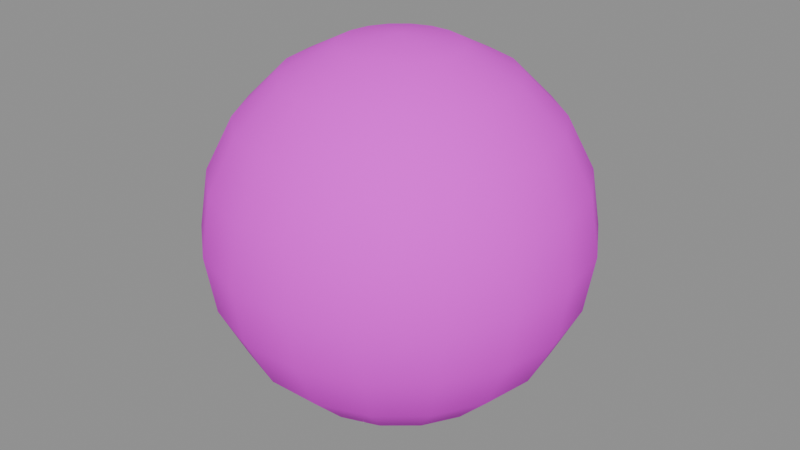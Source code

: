 # Source: deco_ball.blend  (saved by Blender 5.2.45; exported with 4.5.12 LTS)
import bpy
from mathutils import Matrix  # noqa: F401  (used for matrix-valued properties, if any)

bpy.ops.wm.read_factory_settings(use_empty=True)
scene = bpy.context.scene
scene.name = 'Scene'

# ---- images (referenced by path relative to the original .blend; pixels are not part of the script)
import os
ASSET_DIR = os.environ.get("B2B_ASSET_DIR", "")  # directory of the original .blend (textures are referenced by path, not embedded)
HERE = os.path.dirname(os.path.abspath(__file__))  # packed textures are extracted next to this script under _unpacked/

def load_image(name, relpath, width, height, colorspace="sRGB"):
    """Load a texture the original file referenced (path relative to the .blend, or extracted next to this script)."""
    p = next((c for c in (os.path.join(HERE, relpath), os.path.join(ASSET_DIR, relpath)) if relpath and os.path.exists(c)), "")
    if p:
        img = bpy.data.images.load(p, check_existing=True)
        img.name = name
    else:  # same state as the original file: an image datablock whose file is absent (Cycles renders it pink)
        img = bpy.data.images.new(name, width, height)
        img.source = "FILE"
        img.filepath = "//" + (relpath or name)
    img.colorspace_settings.name = colorspace
    return img
img_palette_png = load_image('palette.png', 'palette.png', 1024, 1024, 'sRGB')

# ---- materials (node trees are filled in below, after node groups)
mat_mat_palette = bpy.data.materials.new('mat_palette')

# ---- material node trees
mat_mat_palette.use_nodes = True; mat_mat_palette.node_tree.nodes.clear()
_N = mat_mat_palette.node_tree.nodes; _L = mat_mat_palette.node_tree.links
n0 = _N.new('ShaderNodeBsdfPrincipled'); n0.name = 'Principled BSDF'; n0.location = (-200, 100)
n0.inputs[2].default_value = 0.9
n0.inputs[10].default_value = 0.005
n1 = _N.new('ShaderNodeOutputMaterial'); n1.name = 'Material Output'; n1.location = (200, 100)
n2 = _N.new('ShaderNodeTexImage'); n2.name = 'Image Texture'; n2.location = (0, 0)
n2.image = img_palette_png
n2.extension = 'EXTEND'
_L.new(n0.outputs[0], n1.inputs[0])
_L.new(n2.outputs[0], n0.inputs[0])
n1.is_active_output = True

# ---- meshes
me_deco_ball = bpy.data.meshes.new('deco_ball')
me_deco_ball.from_pydata([(0.0, 0.0, 0.0), (0.1545, 0.0, 0.02447), (0.1452, 0.05285, 0.02447), (0.1184, 0.09932, 0.02447), (0.07725, 0.1338, 0.02447), (0.02683, 0.1522, 0.02447), (-0.02683, 0.1522, 0.02447), (-0.07725, 0.1338, 0.02447), (-0.1184, 0.09932, 0.02447), (-0.1452, 0.05285, 0.02447), (-0.1545, 1.892e-17, 0.02447), (-0.1452, -0.05285, 0.02447), (-0.1184, -0.09932, 0.02447), (-0.07725, -0.1338, 0.02447), (-0.02683, -0.1522, 0.02447), (0.02683, -0.1522, 0.02447), (0.07725, -0.1338, 0.02447), (0.1184, -0.09932, 0.02447), (0.1452, -0.05285, 0.02447), (0.2939, 0.0, 0.09549), (0.2762, 0.1005, 0.09549), (0.2251, 0.1889, 0.09549), (0.1469, 0.2545, 0.09549), (0.05103, 0.2894, 0.09549), (-0.05103, 0.2894, 0.09549), (-0.1469, 0.2545, 0.09549), (-0.2251, 0.1889, 0.09549), (-0.2762, 0.1005, 0.09549), (-0.2939, 3.599e-17, 0.09549), (-0.2762, -0.1005, 0.09549), (-0.2251, -0.1889, 0.09549), (-0.1469, -0.2545, 0.09549), (-0.05103, -0.2894, 0.09549), (0.05103, -0.2894, 0.09549), (0.1469, -0.2545, 0.09549), (0.2251, -0.1889, 0.09549), (0.2762, -0.1005, 0.09549), (0.4045, 0.0, 0.2061), (0.3801, 0.1384, 0.2061), (0.3099, 0.26, 0.2061), (0.2023, 0.3503, 0.2061), (0.07024, 0.3984, 0.2061), (-0.07024, 0.3984, 0.2061), (-0.2023, 0.3503, 0.2061), (-0.3099, 0.26, 0.2061), (-0.3801, 0.1384, 0.2061), (-0.4045, 4.954e-17, 0.2061), (-0.3801, -0.1384, 0.2061), (-0.3099, -0.26, 0.2061), (-0.2023, -0.3503, 0.2061), (-0.07024, -0.3984, 0.2061), (0.07024, -0.3984, 0.2061), (0.2023, -0.3503, 0.2061), (0.3099, -0.26, 0.2061), (0.3801, -0.1384, 0.2061), (0.4755, 0.0, 0.3455), (0.4469, 0.1626, 0.3455), (0.3643, 0.3057, 0.3455), (0.2378, 0.4118, 0.3455), (0.08257, 0.4683, 0.3455), (-0.08257, 0.4683, 0.3455), (-0.2378, 0.4118, 0.3455), (-0.3643, 0.3057, 0.3455), (-0.4469, 0.1626, 0.3455), (-0.4755, 5.824e-17, 0.3455), (-0.4469, -0.1626, 0.3455), (-0.3643, -0.3057, 0.3455), (-0.2378, -0.4118, 0.3455), (-0.08257, -0.4683, 0.3455), (0.08257, -0.4683, 0.3455), (0.2378, -0.4118, 0.3455), (0.3643, -0.3057, 0.3455), (0.4469, -0.1626, 0.3455), (0.5, 0.0, 0.5), (0.4698, 0.171, 0.5), (0.383, 0.3214, 0.5), (0.25, 0.433, 0.5), (0.08682, 0.4924, 0.5), (-0.08682, 0.4924, 0.5), (-0.25, 0.433, 0.5), (-0.383, 0.3214, 0.5), (-0.4698, 0.171, 0.5), (-0.5, 6.123e-17, 0.5), (-0.4698, -0.171, 0.5), (-0.383, -0.3214, 0.5), (-0.25, -0.433, 0.5), (-0.08682, -0.4924, 0.5), (0.08682, -0.4924, 0.5), (0.25, -0.433, 0.5), (0.383, -0.3214, 0.5), (0.4698, -0.171, 0.5), (0.4755, 0.0, 0.6545), (0.4469, 0.1626, 0.6545), (0.3643, 0.3057, 0.6545), (0.2378, 0.4118, 0.6545), (0.08257, 0.4683, 0.6545), (-0.08257, 0.4683, 0.6545), (-0.2378, 0.4118, 0.6545), (-0.3643, 0.3057, 0.6545), (-0.4469, 0.1626, 0.6545), (-0.4755, 5.824e-17, 0.6545), (-0.4469, -0.1626, 0.6545), (-0.3643, -0.3057, 0.6545), (-0.2378, -0.4118, 0.6545), (-0.08257, -0.4683, 0.6545), (0.08257, -0.4683, 0.6545), (0.2378, -0.4118, 0.6545), (0.3643, -0.3057, 0.6545), (0.4469, -0.1626, 0.6545), (0.4045, 0.0, 0.7939), (0.3801, 0.1384, 0.7939), (0.3099, 0.26, 0.7939), (0.2023, 0.3503, 0.7939), (0.07024, 0.3984, 0.7939), (-0.07024, 0.3984, 0.7939), (-0.2023, 0.3503, 0.7939), (-0.3099, 0.26, 0.7939), (-0.3801, 0.1384, 0.7939), (-0.4045, 4.954e-17, 0.7939), (-0.3801, -0.1384, 0.7939), (-0.3099, -0.26, 0.7939), (-0.2023, -0.3503, 0.7939), (-0.07024, -0.3984, 0.7939), (0.07024, -0.3984, 0.7939), (0.2023, -0.3503, 0.7939), (0.3099, -0.26, 0.7939), (0.3801, -0.1384, 0.7939), (0.2939, 0.0, 0.9045), (0.2762, 0.1005, 0.9045), (0.2251, 0.1889, 0.9045), (0.1469, 0.2545, 0.9045), (0.05103, 0.2894, 0.9045), (-0.05103, 0.2894, 0.9045), (-0.1469, 0.2545, 0.9045), (-0.2251, 0.1889, 0.9045), (-0.2762, 0.1005, 0.9045), (-0.2939, 3.599e-17, 0.9045), (-0.2762, -0.1005, 0.9045), (-0.2251, -0.1889, 0.9045), (-0.1469, -0.2545, 0.9045), (-0.05103, -0.2894, 0.9045), (0.05103, -0.2894, 0.9045), (0.1469, -0.2545, 0.9045), (0.2251, -0.1889, 0.9045), (0.2762, -0.1005, 0.9045), (0.1545, 0.0, 0.9755), (0.1452, 0.05285, 0.9755), (0.1184, 0.09932, 0.9755), (0.07725, 0.1338, 0.9755), (0.02683, 0.1522, 0.9755), (-0.02683, 0.1522, 0.9755), (-0.07725, 0.1338, 0.9755), (-0.1184, 0.09932, 0.9755), (-0.1452, 0.05285, 0.9755), (-0.1545, 1.892e-17, 0.9755), (-0.1452, -0.05285, 0.9755), (-0.1184, -0.09932, 0.9755), (-0.07725, -0.1338, 0.9755), (-0.02683, -0.1522, 0.9755), (0.02683, -0.1522, 0.9755), (0.07725, -0.1338, 0.9755), (0.1184, -0.09932, 0.9755), (0.1452, -0.05285, 0.9755), (0.0, 0.0, 1.0)], [], [(0, 2, 1), (0, 3, 2), (0, 4, 3), (0, 5, 4), (0, 6, 5), (0, 7, 6), (0, 8, 7), (0, 9, 8), (0, 10, 9), (0, 11, 10), (0, 12, 11), (0, 13, 12), (0, 14, 13), (0, 15, 14), (0, 16, 15), (0, 17, 16), (0, 18, 17), (0, 1, 18), (1, 2, 20, 19), (2, 3, 21, 20), (3, 4, 22, 21), (4, 5, 23, 22), (5, 6, 24, 23), (6, 7, 25, 24), (7, 8, 26, 25), (8, 9, 27, 26), (9, 10, 28, 27), (10, 11, 29, 28), (11, 12, 30, 29), (12, 13, 31, 30), (13, 14, 32, 31), (14, 15, 33, 32), (15, 16, 34, 33), (16, 17, 35, 34), (17, 18, 36, 35), (18, 1, 19, 36), (19, 20, 38, 37), (20, 21, 39, 38), (21, 22, 40, 39), (22, 23, 41, 40), (23, 24, 42, 41), (24, 25, 43, 42), (25, 26, 44, 43), (26, 27, 45, 44), (27, 28, 46, 45), (28, 29, 47, 46), (29, 30, 48, 47), (30, 31, 49, 48), (31, 32, 50, 49), (32, 33, 51, 50), (33, 34, 52, 51), (34, 35, 53, 52), (35, 36, 54, 53), (36, 19, 37, 54), (37, 38, 56, 55), (38, 39, 57, 56), (39, 40, 58, 57), (40, 41, 59, 58), (41, 42, 60, 59), (42, 43, 61, 60), (43, 44, 62, 61), (44, 45, 63, 62), (45, 46, 64, 63), (46, 47, 65, 64), (47, 48, 66, 65), (48, 49, 67, 66), (49, 50, 68, 67), (50, 51, 69, 68), (51, 52, 70, 69), (52, 53, 71, 70), (53, 54, 72, 71), (54, 37, 55, 72), (55, 56, 74, 73), (56, 57, 75, 74), (57, 58, 76, 75), (58, 59, 77, 76), (59, 60, 78, 77), (60, 61, 79, 78), (61, 62, 80, 79), (62, 63, 81, 80), (63, 64, 82, 81), (64, 65, 83, 82), (65, 66, 84, 83), (66, 67, 85, 84), (67, 68, 86, 85), (68, 69, 87, 86), (69, 70, 88, 87), (70, 71, 89, 88), (71, 72, 90, 89), (72, 55, 73, 90), (73, 74, 92, 91), (74, 75, 93, 92), (75, 76, 94, 93), (76, 77, 95, 94), (77, 78, 96, 95), (78, 79, 97, 96), (79, 80, 98, 97), (80, 81, 99, 98), (81, 82, 100, 99), (82, 83, 101, 100), (83, 84, 102, 101), (84, 85, 103, 102), (85, 86, 104, 103), (86, 87, 105, 104), (87, 88, 106, 105), (88, 89, 107, 106), (89, 90, 108, 107), (90, 73, 91, 108), (91, 92, 110, 109), (92, 93, 111, 110), (93, 94, 112, 111), (94, 95, 113, 112), (95, 96, 114, 113), (96, 97, 115, 114), (97, 98, 116, 115), (98, 99, 117, 116), (99, 100, 118, 117), (100, 101, 119, 118), (101, 102, 120, 119), (102, 103, 121, 120), (103, 104, 122, 121), (104, 105, 123, 122), (105, 106, 124, 123), (106, 107, 125, 124), (107, 108, 126, 125), (108, 91, 109, 126), (109, 110, 128, 127), (110, 111, 129, 128), (111, 112, 130, 129), (112, 113, 131, 130), (113, 114, 132, 131), (114, 115, 133, 132), (115, 116, 134, 133), (116, 117, 135, 134), (117, 118, 136, 135), (118, 119, 137, 136), (119, 120, 138, 137), (120, 121, 139, 138), (121, 122, 140, 139), (122, 123, 141, 140), (123, 124, 142, 141), (124, 125, 143, 142), (125, 126, 144, 143), (126, 109, 127, 144), (127, 128, 146, 145), (128, 129, 147, 146), (129, 130, 148, 147), (130, 131, 149, 148), (131, 132, 150, 149), (132, 133, 151, 150), (133, 134, 152, 151), (134, 135, 153, 152), (135, 136, 154, 153), (136, 137, 155, 154), (137, 138, 156, 155), (138, 139, 157, 156), (139, 140, 158, 157), (140, 141, 159, 158), (141, 142, 160, 159), (142, 143, 161, 160), (143, 144, 162, 161), (144, 127, 145, 162), (145, 146, 163), (146, 147, 163), (147, 148, 163), (148, 149, 163), (149, 150, 163), (150, 151, 163), (151, 152, 163), (152, 153, 163), (153, 154, 163), (154, 155, 163), (155, 156, 163), (156, 157, 163), (157, 158, 163), (158, 159, 163), (159, 160, 163), (160, 161, 163), (161, 162, 163), (162, 145, 163)])
me_deco_ball.polygons.foreach_set('use_smooth', [True] * 180)
_uv = me_deco_ball.uv_layers.new(name='UVMap')
_uv.uv.foreach_set('vector', [0.0625, 0.7809, 0.07299, 0.7824, 0.07065, 0.7824, 0.0625, 0.7809, 0.07406, 0.7824, 0.07299, 0.7824, 0.0625, 0.7809, 0.07374, 0.7824, 0.07406, 0.7824, 0.0625, 0.7809, 0.07206, 0.7824, 0.07374, 0.7824, 0.0625, 0.7809, 0.06923, 0.7824, 0.07206, 0.7824, 0.0625, 0.7809, 0.06559, 0.7824, 0.06923, 0.7824, 0.0625, 0.7809, 0.06158, 0.7824, 0.06559, 0.7824, 0.0625, 0.7809, 0.05767, 0.7824, 0.06158, 0.7824, 0.0625, 0.7809, 0.05435, 0.7824, 0.05767, 0.7824, 0.0625, 0.7809, 0.05201, 0.7824, 0.05435, 0.7824, 0.0625, 0.7809, 0.05094, 0.7824, 0.05201, 0.7824, 0.0625, 0.7809, 0.05126, 0.7824, 0.05094, 0.7824, 0.0625, 0.7809, 0.05294, 0.7824, 0.05126, 0.7824, 0.0625, 0.7809, 0.05577, 0.7824, 0.05294, 0.7824, 0.0625, 0.7809, 0.05941, 0.7824, 0.05577, 0.7824, 0.0625, 0.7809, 0.06342, 0.7824, 0.05941, 0.7824, 0.0625, 0.7809, 0.06733, 0.7824, 0.06342, 0.7824, 0.0625, 0.7809, 0.07065, 0.7824, 0.06733, 0.7824, 0.07065, 0.7824, 0.07299, 0.7824, 0.08245, 0.7869, 0.078, 0.7869, 0.948, 0.7824, 0.9491, 0.7824, 0.9595, 0.7869, 0.9574, 0.7869, 0.9491, 0.7824, 0.9487, 0.7824, 0.9589, 0.7869, 0.9595, 0.7869, 0.9487, 0.7824, 0.9471, 0.7824, 0.9557, 0.7869, 0.9589, 0.7869, 0.9471, 0.7824, 0.9442, 0.7824, 0.9503, 0.7869, 0.9557, 0.7869, 0.06923, 0.7824, 0.06559, 0.7824, 0.06838, 0.7869, 0.07531, 0.7869, 0.06559, 0.7824, 0.06158, 0.7824, 0.06074, 0.7869, 0.06838, 0.7869, 0.9366, 0.7824, 0.9327, 0.7824, 0.9283, 0.7869, 0.9357, 0.7869, 0.9327, 0.7824, 0.9294, 0.7824, 0.922, 0.7869, 0.9283, 0.7869, 0.9294, 0.7824, 0.927, 0.7824, 0.9176, 0.7869, 0.922, 0.7869, 0.552, 0.6574, 0.5509, 0.6574, 0.5405, 0.6619, 0.5426, 0.6619, 0.5509, 0.6574, 0.5513, 0.6574, 0.5411, 0.6619, 0.5405, 0.6619, 0.5513, 0.6574, 0.5529, 0.6574, 0.5443, 0.6619, 0.5411, 0.6619, 0.5529, 0.6574, 0.5558, 0.6574, 0.5497, 0.6619, 0.5443, 0.6619, 0.05577, 0.4074, 0.05941, 0.4074, 0.05662, 0.4119, 0.04969, 0.4119, 0.05941, 0.4074, 0.06342, 0.4074, 0.06426, 0.4119, 0.05662, 0.4119, 0.06342, 0.7824, 0.06733, 0.7824, 0.07168, 0.7869, 0.06426, 0.7869, 0.06733, 0.7824, 0.07065, 0.7824, 0.078, 0.7869, 0.07168, 0.7869, 0.078, 0.7869, 0.08245, 0.7869, 0.08995, 0.7939, 0.08383, 0.7939, 0.9574, 0.7869, 0.9595, 0.7869, 0.9678, 0.7939, 0.965, 0.7939, 0.9595, 0.7869, 0.9589, 0.7869, 0.9669, 0.7939, 0.9678, 0.7939, 0.9589, 0.7869, 0.9557, 0.7869, 0.9625, 0.7939, 0.9669, 0.7939, 0.9557, 0.7869, 0.9503, 0.7869, 0.9551, 0.7939, 0.9625, 0.7939, 0.07531, 0.7869, 0.06838, 0.7869, 0.07059, 0.7939, 0.08013, 0.7939, 0.06838, 0.7869, 0.06074, 0.7869, 0.06008, 0.7939, 0.07059, 0.7939, 0.06074, 0.7869, 0.05332, 0.7869, 0.04986, 0.7939, 0.06008, 0.7939, 0.9283, 0.7869, 0.922, 0.7869, 0.9162, 0.7939, 0.9249, 0.7939, 0.922, 0.7869, 0.9176, 0.7869, 0.91, 0.7939, 0.9162, 0.7939, 0.5426, 0.6619, 0.5405, 0.6619, 0.5322, 0.6689, 0.535, 0.6689, 0.5405, 0.6619, 0.5411, 0.6619, 0.5331, 0.6689, 0.5322, 0.6689, 0.5411, 0.6619, 0.5443, 0.6619, 0.5375, 0.6689, 0.5331, 0.6689, 0.5443, 0.6619, 0.5497, 0.6619, 0.5449, 0.6689, 0.5375, 0.6689, 0.04969, 0.4119, 0.05662, 0.4119, 0.05441, 0.4189, 0.04487, 0.4189, 0.05662, 0.4119, 0.06426, 0.4119, 0.06492, 0.4189, 0.05441, 0.4189, 0.06426, 0.4119, 0.07168, 0.4119, 0.07514, 0.4189, 0.06492, 0.4189, 0.07168, 0.7869, 0.078, 0.7869, 0.08383, 0.7939, 0.07514, 0.7939, 0.08383, 0.7939, 0.08995, 0.7939, 0.09477, 0.8027, 0.08758, 0.8027, 0.08995, 0.7939, 0.09276, 0.7939, 0.09808, 0.8027, 0.09477, 0.8027, 0.9678, 0.7939, 0.9669, 0.7939, 0.9721, 0.8027, 0.9731, 0.8027, 0.9669, 0.7939, 0.9625, 0.7939, 0.9669, 0.8027, 0.9721, 0.8027, 0.9625, 0.7939, 0.9551, 0.7939, 0.9582, 0.8027, 0.9669, 0.8027, 0.08013, 0.7939, 0.07059, 0.7939, 0.07201, 0.8027, 0.08322, 0.8027, 0.07059, 0.7939, 0.06008, 0.7939, 0.05966, 0.8027, 0.07201, 0.8027, 0.9351, 0.7939, 0.9249, 0.7939, 0.9226, 0.8027, 0.9347, 0.8027, 0.9249, 0.7939, 0.9162, 0.7939, 0.9124, 0.8027, 0.9226, 0.8027, 0.9162, 0.7939, 0.91, 0.7939, 0.9052, 0.8027, 0.9124, 0.8027, 0.91, 0.7939, 0.9072, 0.7939, 0.9019, 0.8027, 0.9052, 0.8027, 0.5322, 0.6689, 0.5331, 0.6689, 0.5279, 0.6777, 0.5269, 0.6777, 0.5331, 0.6689, 0.5375, 0.6689, 0.5331, 0.6777, 0.5279, 0.6777, 0.5375, 0.6689, 0.5449, 0.6689, 0.5418, 0.6777, 0.5331, 0.6777, 0.04487, 0.4189, 0.05441, 0.4189, 0.05299, 0.4277, 0.04178, 0.4277, 0.05441, 0.4189, 0.06492, 0.4189, 0.06534, 0.4277, 0.05299, 0.4277, 0.06492, 0.7939, 0.07514, 0.7939, 0.07736, 0.8027, 0.06534, 0.8027, 0.07514, 0.7939, 0.08383, 0.7939, 0.08758, 0.8027, 0.07736, 0.8027, 0.08758, 0.8027, 0.09477, 0.8027, 0.09643, 0.8125, 0.08887, 0.8125, 0.9698, 0.8027, 0.9731, 0.8027, 0.9749, 0.8125, 0.9714, 0.8125, 0.9731, 0.8027, 0.9721, 0.8027, 0.9739, 0.8125, 0.9749, 0.8125, 0.9721, 0.8027, 0.9669, 0.8027, 0.9684, 0.8125, 0.9739, 0.8125, 0.9669, 0.8027, 0.9582, 0.8027, 0.9593, 0.8125, 0.9684, 0.8125, 0.08322, 0.8027, 0.07201, 0.8027, 0.0725, 0.8125, 0.08429, 0.8125, 0.07201, 0.8027, 0.05966, 0.8027, 0.05951, 0.8125, 0.0725, 0.8125, 0.05966, 0.8027, 0.04764, 0.8027, 0.04688, 0.8125, 0.05951, 0.8125, 0.9226, 0.8027, 0.9124, 0.8027, 0.9111, 0.8125, 0.9219, 0.8125, 0.9124, 0.8027, 0.9052, 0.8027, 0.9036, 0.8125, 0.9111, 0.8125, 0.5302, 0.6777, 0.5269, 0.6777, 0.5251, 0.6875, 0.5286, 0.6875, 0.5269, 0.6777, 0.5279, 0.6777, 0.5261, 0.6875, 0.5251, 0.6875, 0.5279, 0.6777, 0.5331, 0.6777, 0.5316, 0.6875, 0.5261, 0.6875, 0.5331, 0.6777, 0.5418, 0.6777, 0.5407, 0.6875, 0.5316, 0.6875, 0.04178, 0.4277, 0.05299, 0.4277, 0.0525, 0.4375, 0.04071, 0.4375, 0.05299, 0.4277, 0.06534, 0.4277, 0.06549, 0.4375, 0.0525, 0.4375, 0.06534, 0.4277, 0.07736, 0.4277, 0.07812, 0.4375, 0.06549, 0.4375, 0.07736, 0.8027, 0.08758, 0.8027, 0.08887, 0.8125, 0.07812, 0.8125, 0.08887, 0.8125, 0.09643, 0.8125, 0.09477, 0.8223, 0.08758, 0.8223, 0.09643, 0.8125, 0.09991, 0.8125, 0.09808, 0.8223, 0.09477, 0.8223, 0.9749, 0.8125, 0.9739, 0.8125, 0.9721, 0.8223, 0.9731, 0.8223, 0.9739, 0.8125, 0.9684, 0.8125, 0.9669, 0.8223, 0.9721, 0.8223, 0.9684, 0.8125, 0.9593, 0.8125, 0.9582, 0.8223, 0.9669, 0.8223, 0.08429, 0.8125, 0.0725, 0.8125, 0.07201, 0.8223, 0.08322, 0.8223, 0.0725, 0.8125, 0.05951, 0.8125, 0.05966, 0.8223, 0.07201, 0.8223, 0.9345, 0.8125, 0.9219, 0.8125, 0.9226, 0.8223, 0.9347, 0.8223, 0.9219, 0.8125, 0.9111, 0.8125, 0.9124, 0.8223, 0.9226, 0.8223, 0.9111, 0.8125, 0.9036, 0.8125, 0.9052, 0.8223, 0.9124, 0.8223, 0.9036, 0.8125, 0.9001, 0.8125, 0.9019, 0.8223, 0.9052, 0.8223, 0.5251, 0.6875, 0.5261, 0.6875, 0.5279, 0.6973, 0.5269, 0.6973, 0.5261, 0.6875, 0.5316, 0.6875, 0.5331, 0.6973, 0.5279, 0.6973, 0.5316, 0.6875, 0.5407, 0.6875, 0.5418, 0.6973, 0.5331, 0.6973, 0.04071, 0.4375, 0.0525, 0.4375, 0.05299, 0.4473, 0.04178, 0.4473, 0.0525, 0.4375, 0.06549, 0.4375, 0.06534, 0.4473, 0.05299, 0.4473, 0.06549, 0.8125, 0.07812, 0.8125, 0.07736, 0.8223, 0.06534, 0.8223, 0.07812, 0.8125, 0.08887, 0.8125, 0.08758, 0.8223, 0.07736, 0.8223, 0.08758, 0.8223, 0.09477, 0.8223, 0.08995, 0.8311, 0.08383, 0.8311, 0.9698, 0.8223, 0.9731, 0.8223, 0.9678, 0.8311, 0.965, 0.8311, 0.9731, 0.8223, 0.9721, 0.8223, 0.9669, 0.8311, 0.9678, 0.8311, 0.9721, 0.8223, 0.9669, 0.8223, 0.9625, 0.8311, 0.9669, 0.8311, 0.9669, 0.8223, 0.9582, 0.8223, 0.9551, 0.8311, 0.9625, 0.8311, 0.08322, 0.8223, 0.07201, 0.8223, 0.07059, 0.8311, 0.08013, 0.8311, 0.07201, 0.8223, 0.05966, 0.8223, 0.06008, 0.8311, 0.07059, 0.8311, 0.05966, 0.8223, 0.04764, 0.8223, 0.04986, 0.8311, 0.06008, 0.8311, 0.9226, 0.8223, 0.9124, 0.8223, 0.9162, 0.8311, 0.9249, 0.8311, 0.9124, 0.8223, 0.9052, 0.8223, 0.91, 0.8311, 0.9162, 0.8311, 0.5302, 0.6973, 0.5269, 0.6973, 0.5322, 0.7061, 0.535, 0.7061, 0.5269, 0.6973, 0.5279, 0.6973, 0.5331, 0.7061, 0.5322, 0.7061, 0.5279, 0.6973, 0.5331, 0.6973, 0.5375, 0.7061, 0.5331, 0.7061, 0.5331, 0.6973, 0.5418, 0.6973, 0.5449, 0.7061, 0.5375, 0.7061, 0.04178, 0.4473, 0.05299, 0.4473, 0.05441, 0.4561, 0.04487, 0.4561, 0.05299, 0.4473, 0.06534, 0.4473, 0.06492, 0.4561, 0.05441, 0.4561, 0.06534, 0.4473, 0.07736, 0.4473, 0.07514, 0.4561, 0.06492, 0.4561, 0.07736, 0.8223, 0.08758, 0.8223, 0.08383, 0.8311, 0.07514, 0.8311, 0.08383, 0.8311, 0.08995, 0.8311, 0.08245, 0.8381, 0.078, 0.8381, 0.965, 0.8311, 0.9678, 0.8311, 0.9595, 0.8381, 0.9574, 0.8381, 0.9678, 0.8311, 0.9669, 0.8311, 0.9589, 0.8381, 0.9595, 0.8381, 0.9669, 0.8311, 0.9625, 0.8311, 0.9557, 0.8381, 0.9589, 0.8381, 0.9625, 0.8311, 0.9551, 0.8311, 0.9503, 0.8381, 0.9557, 0.8381, 0.08013, 0.8311, 0.07059, 0.8311, 0.06838, 0.8381, 0.07531, 0.8381, 0.07059, 0.8311, 0.06008, 0.8311, 0.06074, 0.8381, 0.06838, 0.8381, 0.06008, 0.8311, 0.04986, 0.8311, 0.05332, 0.8381, 0.06074, 0.8381, 0.9249, 0.8311, 0.9162, 0.8311, 0.922, 0.8381, 0.9283, 0.8381, 0.9162, 0.8311, 0.91, 0.8311, 0.9176, 0.8381, 0.922, 0.8381, 0.535, 0.7061, 0.5322, 0.7061, 0.5405, 0.7131, 0.5426, 0.7131, 0.5322, 0.7061, 0.5331, 0.7061, 0.5411, 0.7131, 0.5405, 0.7131, 0.5331, 0.7061, 0.5375, 0.7061, 0.5443, 0.7131, 0.5411, 0.7131, 0.5375, 0.7061, 0.5449, 0.7061, 0.5497, 0.7131, 0.5443, 0.7131, 0.04487, 0.4561, 0.05441, 0.4561, 0.05662, 0.4631, 0.04969, 0.4631, 0.05441, 0.4561, 0.06492, 0.4561, 0.06426, 0.4631, 0.05662, 0.4631, 0.06492, 0.4561, 0.07514, 0.4561, 0.07168, 0.4631, 0.06426, 0.4631, 0.07514, 0.8311, 0.08383, 0.8311, 0.078, 0.8381, 0.07168, 0.8381, 0.078, 0.8381, 0.08245, 0.8381, 0.07299, 0.8426, 0.07065, 0.8426, 0.9574, 0.8381, 0.9595, 0.8381, 0.9491, 0.8426, 0.948, 0.8426, 0.9595, 0.8381, 0.9589, 0.8381, 0.9487, 0.8426, 0.9491, 0.8426, 0.9589, 0.8381, 0.9557, 0.8381, 0.9471, 0.8426, 0.9487, 0.8426, 0.9557, 0.8381, 0.9503, 0.8381, 0.9442, 0.8426, 0.9471, 0.8426, 0.07531, 0.8381, 0.06838, 0.8381, 0.06559, 0.8426, 0.06923, 0.8426, 0.06838, 0.8381, 0.06074, 0.8381, 0.06158, 0.8426, 0.06559, 0.8426, 0.06074, 0.8381, 0.05332, 0.8381, 0.05767, 0.8426, 0.06158, 0.8426, 0.9283, 0.8381, 0.922, 0.8381, 0.9294, 0.8426, 0.9327, 0.8426, 0.922, 0.8381, 0.9176, 0.8381, 0.927, 0.8426, 0.9294, 0.8426, 0.5426, 0.7131, 0.5405, 0.7131, 0.5509, 0.7176, 0.552, 0.7176, 0.5405, 0.7131, 0.5411, 0.7131, 0.5513, 0.7176, 0.5509, 0.7176, 0.5411, 0.7131, 0.5443, 0.7131, 0.5529, 0.7176, 0.5513, 0.7176, 0.5443, 0.7131, 0.5497, 0.7131, 0.5558, 0.7176, 0.5529, 0.7176, 0.04969, 0.4631, 0.05662, 0.4631, 0.05941, 0.4676, 0.05577, 0.4676, 0.05662, 0.4631, 0.06426, 0.4631, 0.06342, 0.4676, 0.05941, 0.4676, 0.06426, 0.4631, 0.07168, 0.4631, 0.06733, 0.4676, 0.06342, 0.4676, 0.07168, 0.8381, 0.078, 0.8381, 0.07065, 0.8426, 0.06733, 0.8426, 0.07065, 0.8426, 0.07299, 0.8426, 0.0625, 0.8441, 0.07299, 0.8426, 0.07406, 0.8426, 0.0625, 0.8441, 0.07406, 0.8426, 0.07374, 0.8426, 0.0625, 0.8441, 0.07374, 0.8426, 0.07206, 0.8426, 0.0625, 0.8441, 0.07206, 0.8426, 0.06923, 0.8426, 0.0625, 0.8441, 0.06923, 0.8426, 0.06559, 0.8426, 0.0625, 0.8441, 0.06559, 0.8426, 0.06158, 0.8426, 0.0625, 0.8441, 0.06158, 0.8426, 0.05767, 0.8426, 0.0625, 0.8441, 0.05767, 0.8426, 0.05435, 0.8426, 0.0625, 0.8441, 0.05435, 0.8426, 0.05201, 0.8426, 0.0625, 0.8441, 0.05201, 0.8426, 0.05094, 0.8426, 0.0625, 0.8441, 0.05094, 0.8426, 0.05126, 0.8426, 0.0625, 0.8441, 0.05126, 0.8426, 0.05294, 0.8426, 0.0625, 0.8441, 0.05294, 0.8426, 0.05577, 0.8426, 0.0625, 0.8441, 0.05577, 0.8426, 0.05941, 0.8426, 0.0625, 0.8441, 0.05941, 0.8426, 0.06342, 0.8426, 0.0625, 0.8441, 0.06342, 0.8426, 0.06733, 0.8426, 0.0625, 0.8441, 0.06733, 0.8426, 0.07065, 0.8426, 0.0625, 0.8441])
me_deco_ball.materials.append(mat_mat_palette)
me_deco_ball.update()

# ---- objects
ob_deco_ball = bpy.data.objects.new('deco_ball', me_deco_ball)

# ---- transforms, parenting, visibility, modifiers, constraints
ob_deco_ball.location = (0.0, 0.0, 0.0)

# ---- collection membership
scene.collection.objects.link(ob_deco_ball)

# ---- scene / render settings (as saved in the file)
scene.frame_start = 1; scene.frame_end = 250; scene.frame_set(1)
scene.render.engine = 'BLENDER_EEVEE_NEXT'
scene.render.fps = 30
scene.render.bake_bias = 0.0
scene.render.bake_samples = 0
scene.render.compositor_device = 'GPU'
scene.eevee.use_volume_custom_range = False
scene.eevee.fast_gi_thickness_near = 0.1
scene.eevee.fast_gi_thickness_far = 0.0
scene.eevee.ray_tracing_options.screen_trace_thickness = 0.1
bpy.context.view_layer.update()

# ---- added for rendering (the .blend has no active camera and no usable light): camera, sun + grey world if the file has none
cam_auto = bpy.data.cameras.new('AutoCamera')
cam_auto.lens = 50.0
cam_auto.sensor_width = 36.0
cam_auto.clip_end = 1000.0
ob_auto_camera = bpy.data.objects.new('AutoCamera', cam_auto)
scene.collection.objects.link(ob_auto_camera)
ob_auto_camera.location = (1.59446, -1.91335, 1.77557)
ob_auto_camera.rotation_euler = (1.09748, -7.21219e-08, 0.694738)
scene.camera = ob_auto_camera
light_auto_sun = bpy.data.lights.new('AutoSun', 'SUN')
light_auto_sun.energy = 3.0
light_auto_sun.angle = 0.0523599
ob_auto_sun = bpy.data.objects.new('AutoSun', light_auto_sun)
scene.collection.objects.link(ob_auto_sun)
ob_auto_sun.rotation_euler = (0.872665, 0.174533, 0.523599)
if scene.world is None:
    world_auto = bpy.data.worlds.new('AutoWorld')
    world_auto.color = (0.3, 0.3, 0.3)
    scene.world = world_auto
bpy.context.view_layer.update()
